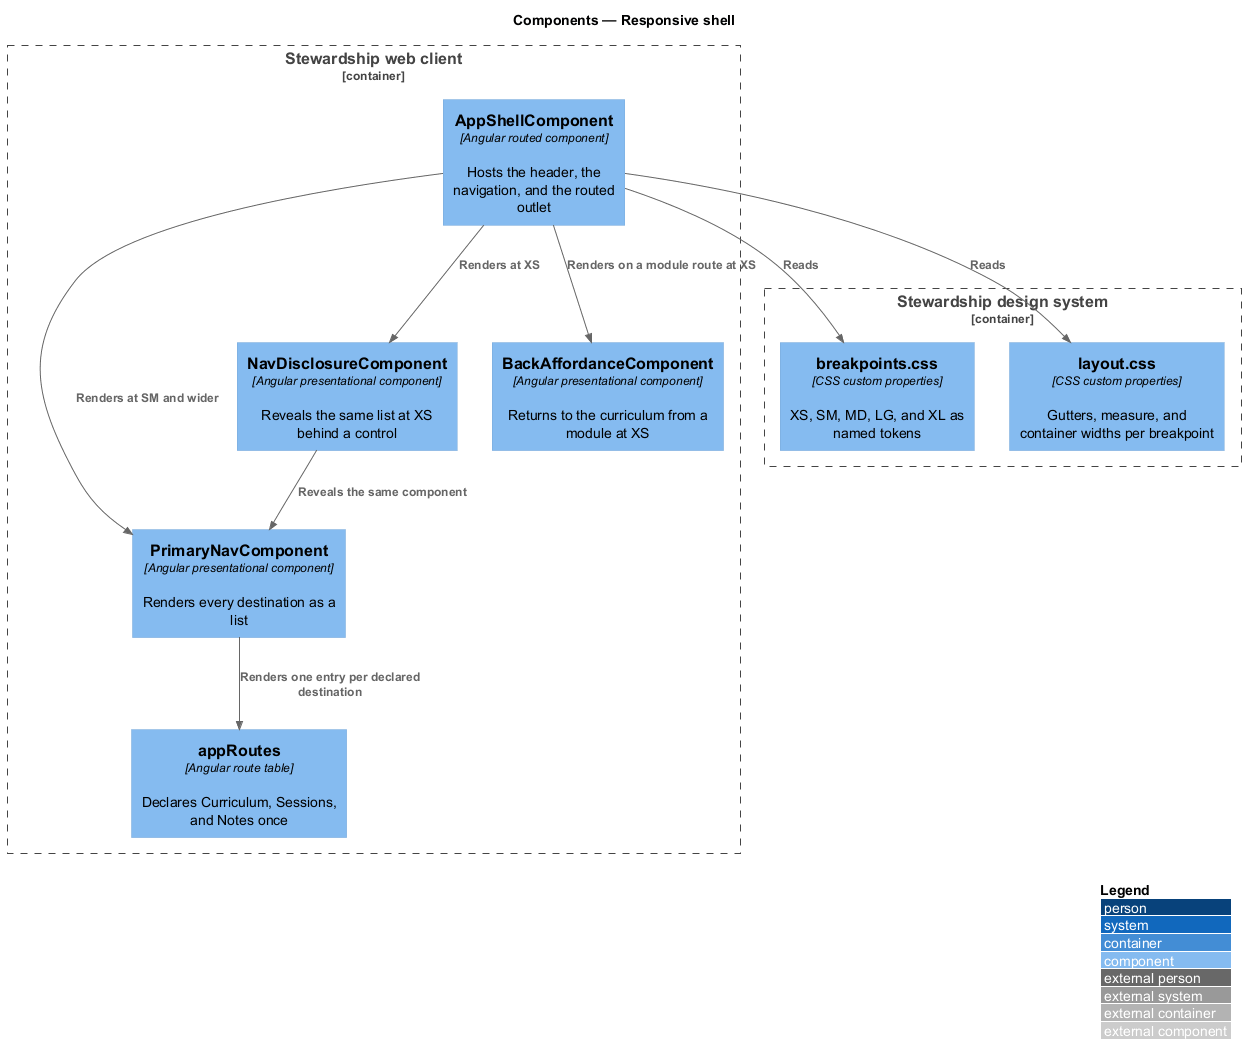

The diagram above was rendered by PlantUML. Its source (embedded in the PNG):
@startuml
!include <C4/C4_Component>
LAYOUT_WITH_LEGEND()
title Components — Responsive shell

Container_Boundary(spa, "Stewardship web client") {
  Component(shell, "AppShellComponent", "Angular routed component", "Hosts the header, the navigation, and the routed outlet")
  Component(nav, "PrimaryNavComponent", "Angular presentational component", "Renders every destination as a list")
  Component(disclosure, "NavDisclosureComponent", "Angular presentational component", "Reveals the same list at XS behind a control")
  Component(routes, "appRoutes", "Angular route table", "Declares Curriculum, Sessions, and Notes once")
  Component(back, "BackAffordanceComponent", "Angular presentational component", "Returns to the curriculum from a module at XS")
}

Container_Boundary(ds, "Stewardship design system") {
  Component(breakpoints, "breakpoints.css", "CSS custom properties", "XS, SM, MD, LG, and XL as named tokens")
  Component(layout, "layout.css", "CSS custom properties", "Gutters, measure, and container widths per breakpoint")
}

Rel(shell, nav, "Renders at SM and wider")
Rel(shell, disclosure, "Renders at XS")
Rel(disclosure, nav, "Reveals the same component")
Rel(nav, routes, "Renders one entry per declared destination")
Rel(shell, back, "Renders on a module route at XS")
Rel(shell, breakpoints, "Reads")
Rel(shell, layout, "Reads")
@enduml